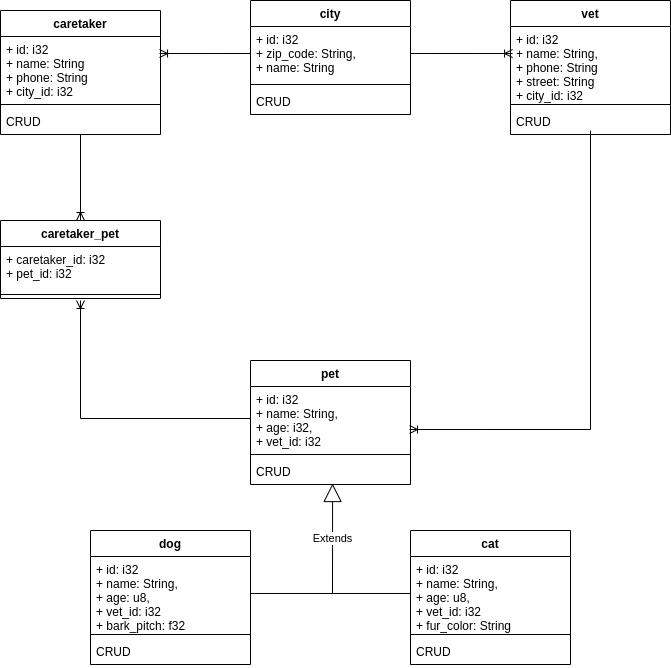

The diagram above was exported from draw.io. Its source (the exported page's mxGraphModel, read from the mxfile embedded in the PNG):
<mxGraphModel dx="1422" dy="791" grid="1" gridSize="10" guides="1" tooltips="1" connect="1" arrows="1" fold="1" page="1" pageScale="1" pageWidth="827" pageHeight="1169" math="0" shadow="0">
  <root>
    <mxCell id="0" />
    <mxCell id="1" parent="0" />
    <mxCell id="4mx6tTHNunktGsnusXJh-1" value="pet" style="swimlane;fontStyle=1;align=center;verticalAlign=top;childLayout=stackLayout;horizontal=1;startSize=26;horizontalStack=0;resizeParent=1;resizeParentMax=0;resizeLast=0;collapsible=1;marginBottom=0;" vertex="1" parent="1">
      <mxGeometry x="320" y="510" width="160" height="124" as="geometry" />
    </mxCell>
    <mxCell id="4mx6tTHNunktGsnusXJh-2" value="+ id: i32&#10;+ name: String,&#10;+ age: i32,&#10;+ vet_id: i32" style="text;strokeColor=none;fillColor=none;align=left;verticalAlign=top;spacingLeft=4;spacingRight=4;overflow=hidden;rotatable=0;points=[[0,0.5],[1,0.5]];portConstraint=eastwest;" vertex="1" parent="4mx6tTHNunktGsnusXJh-1">
      <mxGeometry y="26" width="160" height="64" as="geometry" />
    </mxCell>
    <mxCell id="4mx6tTHNunktGsnusXJh-3" value="" style="line;strokeWidth=1;fillColor=none;align=left;verticalAlign=middle;spacingTop=-1;spacingLeft=3;spacingRight=3;rotatable=0;labelPosition=right;points=[];portConstraint=eastwest;" vertex="1" parent="4mx6tTHNunktGsnusXJh-1">
      <mxGeometry y="90" width="160" height="8" as="geometry" />
    </mxCell>
    <mxCell id="4mx6tTHNunktGsnusXJh-4" value="CRUD" style="text;strokeColor=none;fillColor=none;align=left;verticalAlign=top;spacingLeft=4;spacingRight=4;overflow=hidden;rotatable=0;points=[[0,0.5],[1,0.5]];portConstraint=eastwest;" vertex="1" parent="4mx6tTHNunktGsnusXJh-1">
      <mxGeometry y="98" width="160" height="26" as="geometry" />
    </mxCell>
    <mxCell id="4mx6tTHNunktGsnusXJh-5" value="dog" style="swimlane;fontStyle=1;align=center;verticalAlign=top;childLayout=stackLayout;horizontal=1;startSize=26;horizontalStack=0;resizeParent=1;resizeParentMax=0;resizeLast=0;collapsible=1;marginBottom=0;" vertex="1" parent="1">
      <mxGeometry x="160" y="680" width="160" height="134" as="geometry" />
    </mxCell>
    <mxCell id="4mx6tTHNunktGsnusXJh-6" value="+ id: i32&#10;+ name: String,&#10;+ age: u8,&#10;+ vet_id: i32&#10;+ bark_pitch: f32" style="text;strokeColor=none;fillColor=none;align=left;verticalAlign=top;spacingLeft=4;spacingRight=4;overflow=hidden;rotatable=0;points=[[0,0.5],[1,0.5]];portConstraint=eastwest;" vertex="1" parent="4mx6tTHNunktGsnusXJh-5">
      <mxGeometry y="26" width="160" height="74" as="geometry" />
    </mxCell>
    <mxCell id="4mx6tTHNunktGsnusXJh-7" value="" style="line;strokeWidth=1;fillColor=none;align=left;verticalAlign=middle;spacingTop=-1;spacingLeft=3;spacingRight=3;rotatable=0;labelPosition=right;points=[];portConstraint=eastwest;" vertex="1" parent="4mx6tTHNunktGsnusXJh-5">
      <mxGeometry y="100" width="160" height="8" as="geometry" />
    </mxCell>
    <mxCell id="4mx6tTHNunktGsnusXJh-8" value="CRUD" style="text;strokeColor=none;fillColor=none;align=left;verticalAlign=top;spacingLeft=4;spacingRight=4;overflow=hidden;rotatable=0;points=[[0,0.5],[1,0.5]];portConstraint=eastwest;" vertex="1" parent="4mx6tTHNunktGsnusXJh-5">
      <mxGeometry y="108" width="160" height="26" as="geometry" />
    </mxCell>
    <mxCell id="4mx6tTHNunktGsnusXJh-9" value="cat" style="swimlane;fontStyle=1;align=center;verticalAlign=top;childLayout=stackLayout;horizontal=1;startSize=26;horizontalStack=0;resizeParent=1;resizeParentMax=0;resizeLast=0;collapsible=1;marginBottom=0;" vertex="1" parent="1">
      <mxGeometry x="480" y="680" width="160" height="134" as="geometry" />
    </mxCell>
    <mxCell id="4mx6tTHNunktGsnusXJh-10" value="+ id: i32&#10;+ name: String,&#10;+ age: u8,&#10;+ vet_id: i32&#10;+ fur_color: String " style="text;strokeColor=none;fillColor=none;align=left;verticalAlign=top;spacingLeft=4;spacingRight=4;overflow=hidden;rotatable=0;points=[[0,0.5],[1,0.5]];portConstraint=eastwest;" vertex="1" parent="4mx6tTHNunktGsnusXJh-9">
      <mxGeometry y="26" width="160" height="74" as="geometry" />
    </mxCell>
    <mxCell id="4mx6tTHNunktGsnusXJh-11" value="" style="line;strokeWidth=1;fillColor=none;align=left;verticalAlign=middle;spacingTop=-1;spacingLeft=3;spacingRight=3;rotatable=0;labelPosition=right;points=[];portConstraint=eastwest;" vertex="1" parent="4mx6tTHNunktGsnusXJh-9">
      <mxGeometry y="100" width="160" height="8" as="geometry" />
    </mxCell>
    <mxCell id="4mx6tTHNunktGsnusXJh-12" value="CRUD" style="text;strokeColor=none;fillColor=none;align=left;verticalAlign=top;spacingLeft=4;spacingRight=4;overflow=hidden;rotatable=0;points=[[0,0.5],[1,0.5]];portConstraint=eastwest;" vertex="1" parent="4mx6tTHNunktGsnusXJh-9">
      <mxGeometry y="108" width="160" height="26" as="geometry" />
    </mxCell>
    <mxCell id="4mx6tTHNunktGsnusXJh-13" value="caretaker" style="swimlane;fontStyle=1;align=center;verticalAlign=top;childLayout=stackLayout;horizontal=1;startSize=26;horizontalStack=0;resizeParent=1;resizeParentMax=0;resizeLast=0;collapsible=1;marginBottom=0;" vertex="1" parent="1">
      <mxGeometry x="70" y="160" width="160" height="124" as="geometry" />
    </mxCell>
    <mxCell id="4mx6tTHNunktGsnusXJh-14" value="+ id: i32&#10;+ name: String&#10;+ phone: String&#10;+ city_id: i32" style="text;strokeColor=none;fillColor=none;align=left;verticalAlign=top;spacingLeft=4;spacingRight=4;overflow=hidden;rotatable=0;points=[[0,0.5],[1,0.5]];portConstraint=eastwest;" vertex="1" parent="4mx6tTHNunktGsnusXJh-13">
      <mxGeometry y="26" width="160" height="64" as="geometry" />
    </mxCell>
    <mxCell id="4mx6tTHNunktGsnusXJh-15" value="" style="line;strokeWidth=1;fillColor=none;align=left;verticalAlign=middle;spacingTop=-1;spacingLeft=3;spacingRight=3;rotatable=0;labelPosition=right;points=[];portConstraint=eastwest;" vertex="1" parent="4mx6tTHNunktGsnusXJh-13">
      <mxGeometry y="90" width="160" height="8" as="geometry" />
    </mxCell>
    <mxCell id="4mx6tTHNunktGsnusXJh-16" value="CRUD" style="text;strokeColor=none;fillColor=none;align=left;verticalAlign=top;spacingLeft=4;spacingRight=4;overflow=hidden;rotatable=0;points=[[0,0.5],[1,0.5]];portConstraint=eastwest;" vertex="1" parent="4mx6tTHNunktGsnusXJh-13">
      <mxGeometry y="98" width="160" height="26" as="geometry" />
    </mxCell>
    <mxCell id="4mx6tTHNunktGsnusXJh-17" value="city" style="swimlane;fontStyle=1;align=center;verticalAlign=top;childLayout=stackLayout;horizontal=1;startSize=26;horizontalStack=0;resizeParent=1;resizeParentMax=0;resizeLast=0;collapsible=1;marginBottom=0;" vertex="1" parent="1">
      <mxGeometry x="320" y="150" width="160" height="114" as="geometry" />
    </mxCell>
    <mxCell id="4mx6tTHNunktGsnusXJh-18" value="+ id: i32&#10;+ zip_code: String,&#10;+ name: String" style="text;strokeColor=none;fillColor=none;align=left;verticalAlign=top;spacingLeft=4;spacingRight=4;overflow=hidden;rotatable=0;points=[[0,0.5],[1,0.5]];portConstraint=eastwest;" vertex="1" parent="4mx6tTHNunktGsnusXJh-17">
      <mxGeometry y="26" width="160" height="54" as="geometry" />
    </mxCell>
    <mxCell id="4mx6tTHNunktGsnusXJh-19" value="" style="line;strokeWidth=1;fillColor=none;align=left;verticalAlign=middle;spacingTop=-1;spacingLeft=3;spacingRight=3;rotatable=0;labelPosition=right;points=[];portConstraint=eastwest;" vertex="1" parent="4mx6tTHNunktGsnusXJh-17">
      <mxGeometry y="80" width="160" height="8" as="geometry" />
    </mxCell>
    <mxCell id="4mx6tTHNunktGsnusXJh-20" value="CRUD" style="text;strokeColor=none;fillColor=none;align=left;verticalAlign=top;spacingLeft=4;spacingRight=4;overflow=hidden;rotatable=0;points=[[0,0.5],[1,0.5]];portConstraint=eastwest;" vertex="1" parent="4mx6tTHNunktGsnusXJh-17">
      <mxGeometry y="88" width="160" height="26" as="geometry" />
    </mxCell>
    <mxCell id="4mx6tTHNunktGsnusXJh-21" value="vet" style="swimlane;fontStyle=1;align=center;verticalAlign=top;childLayout=stackLayout;horizontal=1;startSize=26;horizontalStack=0;resizeParent=1;resizeParentMax=0;resizeLast=0;collapsible=1;marginBottom=0;" vertex="1" parent="1">
      <mxGeometry x="580" y="150" width="160" height="134" as="geometry" />
    </mxCell>
    <mxCell id="4mx6tTHNunktGsnusXJh-22" value="+ id: i32&#10;+ name: String,&#10;+ phone: String&#10;+ street: String&#10;+ city_id: i32" style="text;strokeColor=none;fillColor=none;align=left;verticalAlign=top;spacingLeft=4;spacingRight=4;overflow=hidden;rotatable=0;points=[[0,0.5],[1,0.5]];portConstraint=eastwest;" vertex="1" parent="4mx6tTHNunktGsnusXJh-21">
      <mxGeometry y="26" width="160" height="74" as="geometry" />
    </mxCell>
    <mxCell id="4mx6tTHNunktGsnusXJh-23" value="" style="line;strokeWidth=1;fillColor=none;align=left;verticalAlign=middle;spacingTop=-1;spacingLeft=3;spacingRight=3;rotatable=0;labelPosition=right;points=[];portConstraint=eastwest;" vertex="1" parent="4mx6tTHNunktGsnusXJh-21">
      <mxGeometry y="100" width="160" height="8" as="geometry" />
    </mxCell>
    <mxCell id="4mx6tTHNunktGsnusXJh-24" value="CRUD" style="text;strokeColor=none;fillColor=none;align=left;verticalAlign=top;spacingLeft=4;spacingRight=4;overflow=hidden;rotatable=0;points=[[0,0.5],[1,0.5]];portConstraint=eastwest;" vertex="1" parent="4mx6tTHNunktGsnusXJh-21">
      <mxGeometry y="108" width="160" height="26" as="geometry" />
    </mxCell>
    <mxCell id="4mx6tTHNunktGsnusXJh-25" value="caretaker_pet" style="swimlane;fontStyle=1;align=center;verticalAlign=top;childLayout=stackLayout;horizontal=1;startSize=26;horizontalStack=0;resizeParent=1;resizeParentMax=0;resizeLast=0;collapsible=1;marginBottom=0;" vertex="1" parent="1">
      <mxGeometry x="70" y="370" width="160" height="78" as="geometry" />
    </mxCell>
    <mxCell id="4mx6tTHNunktGsnusXJh-26" value="+ caretaker_id: i32&#10;+ pet_id: i32" style="text;strokeColor=none;fillColor=none;align=left;verticalAlign=top;spacingLeft=4;spacingRight=4;overflow=hidden;rotatable=0;points=[[0,0.5],[1,0.5]];portConstraint=eastwest;" vertex="1" parent="4mx6tTHNunktGsnusXJh-25">
      <mxGeometry y="26" width="160" height="44" as="geometry" />
    </mxCell>
    <mxCell id="4mx6tTHNunktGsnusXJh-27" value="" style="line;strokeWidth=1;fillColor=none;align=left;verticalAlign=middle;spacingTop=-1;spacingLeft=3;spacingRight=3;rotatable=0;labelPosition=right;points=[];portConstraint=eastwest;" vertex="1" parent="4mx6tTHNunktGsnusXJh-25">
      <mxGeometry y="70" width="160" height="8" as="geometry" />
    </mxCell>
    <mxCell id="4mx6tTHNunktGsnusXJh-30" value="Extends" style="endArrow=block;endSize=16;endFill=0;html=1;entryX=0.513;entryY=0.962;entryDx=0;entryDy=0;entryPerimeter=0;" edge="1" parent="1" target="4mx6tTHNunktGsnusXJh-4">
      <mxGeometry width="160" relative="1" as="geometry">
        <mxPoint x="402" y="743" as="sourcePoint" />
        <mxPoint x="550" y="560" as="targetPoint" />
      </mxGeometry>
    </mxCell>
    <mxCell id="4mx6tTHNunktGsnusXJh-31" value="" style="endArrow=none;html=1;exitX=1;exitY=0.5;exitDx=0;exitDy=0;" edge="1" parent="1" source="4mx6tTHNunktGsnusXJh-6" target="4mx6tTHNunktGsnusXJh-10">
      <mxGeometry width="50" height="50" relative="1" as="geometry">
        <mxPoint x="450" y="580" as="sourcePoint" />
        <mxPoint x="500" y="530" as="targetPoint" />
      </mxGeometry>
    </mxCell>
    <mxCell id="4mx6tTHNunktGsnusXJh-32" value="" style="fontSize=12;html=1;endArrow=ERoneToMany;rounded=0;" edge="1" parent="1" source="4mx6tTHNunktGsnusXJh-2">
      <mxGeometry width="100" height="100" relative="1" as="geometry">
        <mxPoint x="230" y="568" as="sourcePoint" />
        <mxPoint x="150" y="450" as="targetPoint" />
        <Array as="points">
          <mxPoint x="150" y="568" />
        </Array>
      </mxGeometry>
    </mxCell>
    <mxCell id="4mx6tTHNunktGsnusXJh-33" value="" style="fontSize=12;html=1;endArrow=ERoneToMany;rounded=0;entryX=0.5;entryY=0;entryDx=0;entryDy=0;" edge="1" parent="1" source="4mx6tTHNunktGsnusXJh-16" target="4mx6tTHNunktGsnusXJh-25">
      <mxGeometry width="100" height="100" relative="1" as="geometry">
        <mxPoint x="330" y="578" as="sourcePoint" />
        <mxPoint x="160" y="460" as="targetPoint" />
        <Array as="points" />
      </mxGeometry>
    </mxCell>
    <mxCell id="4mx6tTHNunktGsnusXJh-34" value="" style="fontSize=12;html=1;endArrow=ERoneToMany;rounded=0;exitX=1;exitY=0.5;exitDx=0;exitDy=0;entryX=0.013;entryY=0.365;entryDx=0;entryDy=0;entryPerimeter=0;" edge="1" parent="1" source="4mx6tTHNunktGsnusXJh-18" target="4mx6tTHNunktGsnusXJh-22">
      <mxGeometry width="100" height="100" relative="1" as="geometry">
        <mxPoint x="520" y="178" as="sourcePoint" />
        <mxPoint x="592" y="200" as="targetPoint" />
        <Array as="points" />
      </mxGeometry>
    </mxCell>
    <mxCell id="4mx6tTHNunktGsnusXJh-35" value="" style="fontSize=12;html=1;endArrow=ERoneToMany;rounded=0;entryX=0.994;entryY=0.266;entryDx=0;entryDy=0;exitX=0;exitY=0.5;exitDx=0;exitDy=0;entryPerimeter=0;" edge="1" parent="1" source="4mx6tTHNunktGsnusXJh-18" target="4mx6tTHNunktGsnusXJh-14">
      <mxGeometry width="100" height="100" relative="1" as="geometry">
        <mxPoint x="280" y="210" as="sourcePoint" />
        <mxPoint x="280" y="296" as="targetPoint" />
        <Array as="points" />
      </mxGeometry>
    </mxCell>
    <mxCell id="4mx6tTHNunktGsnusXJh-37" value="" style="fontSize=12;html=1;endArrow=ERoneToMany;rounded=0;entryX=0.994;entryY=0.672;entryDx=0;entryDy=0;entryPerimeter=0;" edge="1" parent="1" target="4mx6tTHNunktGsnusXJh-2">
      <mxGeometry width="100" height="100" relative="1" as="geometry">
        <mxPoint x="660" y="280" as="sourcePoint" />
        <mxPoint x="592.0799999999999" y="213.01" as="targetPoint" />
        <Array as="points">
          <mxPoint x="660" y="579" />
        </Array>
      </mxGeometry>
    </mxCell>
  </root>
</mxGraphModel>